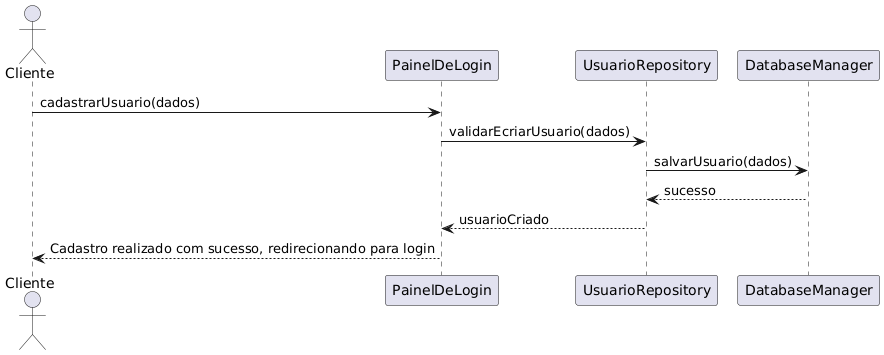

The diagram above was rendered by PlantUML. Its source (embedded in the PNG):
@startuml
actor Cliente

Cliente -> PainelDeLogin: cadastrarUsuario(dados)
PainelDeLogin -> UsuarioRepository: validarEcriarUsuario(dados)
UsuarioRepository -> DatabaseManager: salvarUsuario(dados)
DatabaseManager --> UsuarioRepository: sucesso
UsuarioRepository --> PainelDeLogin: usuarioCriado
PainelDeLogin --> Cliente: Cadastro realizado com sucesso, redirecionando para login
@enduml